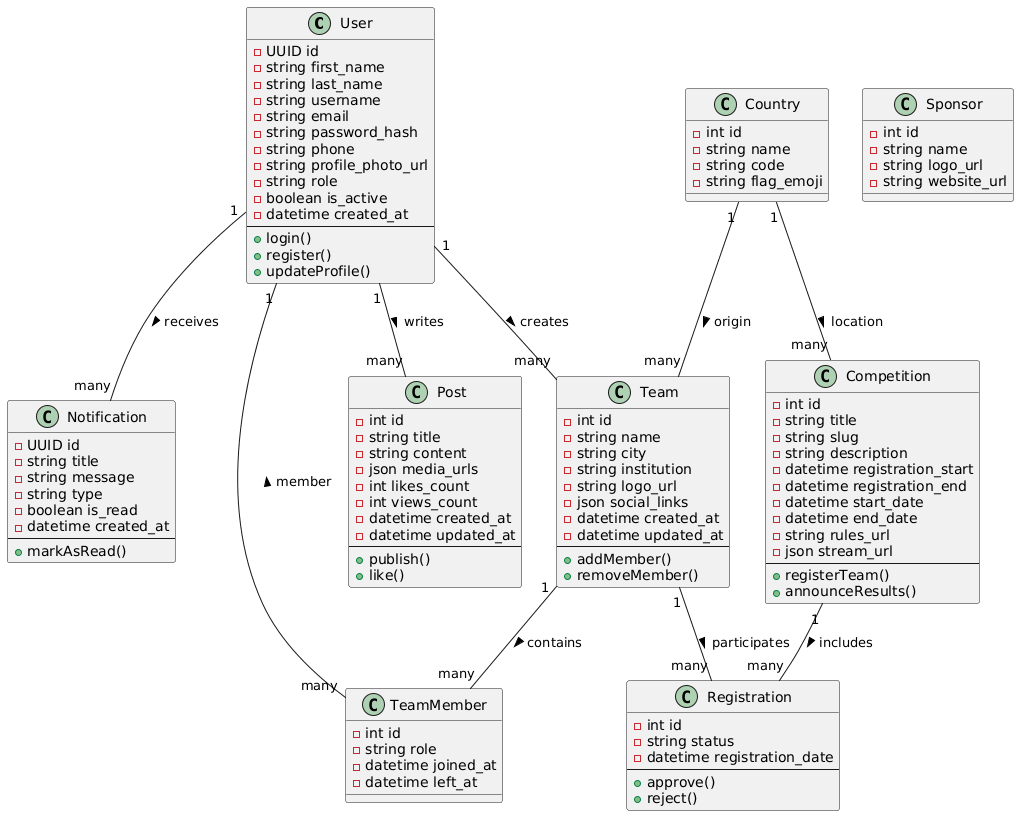

The diagram above was rendered by PlantUML. Its source (embedded in the PNG):
@startuml
' =====================================================
' ===============  DIAGRAMA DE CLASES UML  =============
' =====================================================

class User {
  - UUID id
  - string first_name
  - string last_name
  - string username
  - string email
  - string password_hash
  - string phone
  - string profile_photo_url
  - string role
  - boolean is_active
  - datetime created_at
  --
  + login()
  + register()
  + updateProfile()
}

class Country {
  - int id
  - string name
  - string code
  - string flag_emoji
}

class Competition {
  - int id
  - string title
  - string slug
  - string description
  - datetime registration_start
  - datetime registration_end
  - datetime start_date
  - datetime end_date
  - string rules_url
  - json stream_url
  --
  + registerTeam()
  + announceResults()
}

class Team {
  - int id
  - string name
  - string city
  - string institution
  - string logo_url
  - json social_links
  - datetime created_at
  - datetime updated_at
  --
  + addMember()
  + removeMember()
}

class TeamMember {
  - int id
  - string role
  - datetime joined_at
  - datetime left_at
}

class Registration {
  - int id
  - string status
  - datetime registration_date
  --
  + approve()
  + reject()
}

class Post {
  - int id
  - string title
  - string content
  - json media_urls
  - int likes_count
  - int views_count
  - datetime created_at
  - datetime updated_at
  --
  + publish()
  + like()
}

class Sponsor {
  - int id
  - string name
  - string logo_url
  - string website_url
}

class Notification {
  - UUID id
  - string title
  - string message
  - string type
  - boolean is_read
  - datetime created_at
  --
  + markAsRead()
}

' Relaciones
User "1" -- "many" Team : creates >
User "1" -- "many" Post : writes >
User "1" -- "many" Notification : receives >
Country "1" -- "many" Team : origin >
Country "1" -- "many" Competition : location >
Team "1" -- "many" TeamMember : contains >
TeamMember "many" -- "1" User : member >
Competition "1" -- "many" Registration : includes >
Team "1" -- "many" Registration : participates >
@enduml